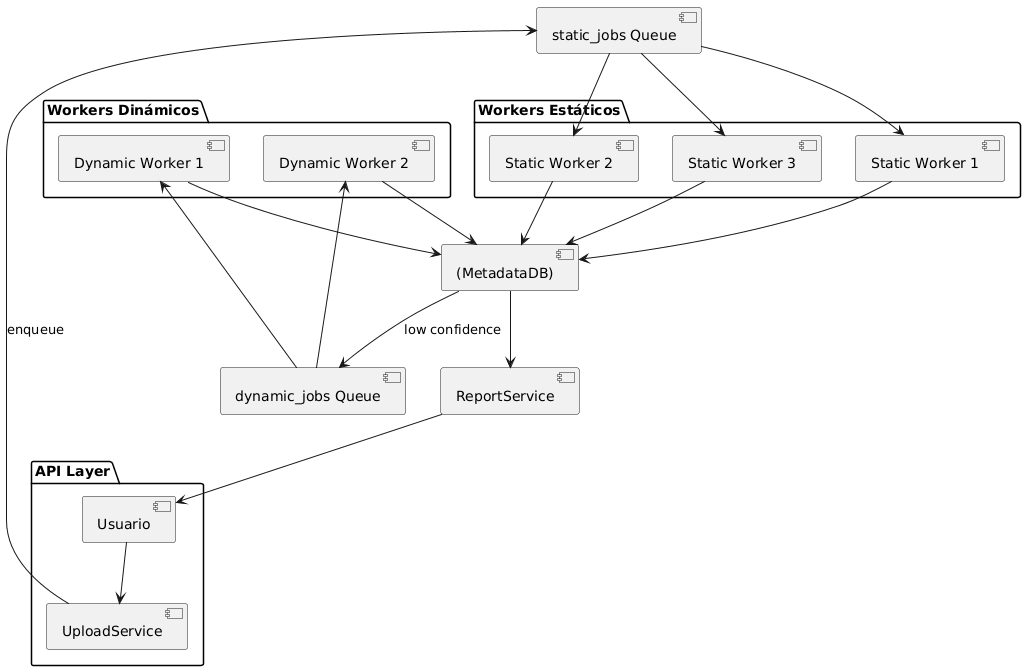

The diagram above was rendered by PlantUML. Its source (embedded in the PNG):
@startuml
package "API Layer" {
  [Usuario] as U
  [UploadService] as UP
}

[static_jobs Queue] as Q1

package "Workers Estáticos" {
  [Static Worker 1] as W1
  [Static Worker 2] as W2
  [Static Worker 3] as W3
}

package "Workers Dinámicos" {
  [Dynamic Worker 1] as W4
  [Dynamic Worker 2] as W5
}

[dynamic_jobs Queue] as Q2

database [(MetadataDB)] as MDB
[ReportService] as RS

U --> UP
UP --> Q1 : enqueue

Q1 --> W1
Q1 --> W2
Q1 --> W3

W1 --> MDB
W2 --> MDB
W3 --> MDB

MDB --> Q2 : low confidence

Q2 --> W4
Q2 --> W5

W4 --> MDB
W5 --> MDB

MDB --> RS
RS --> U
@enduml